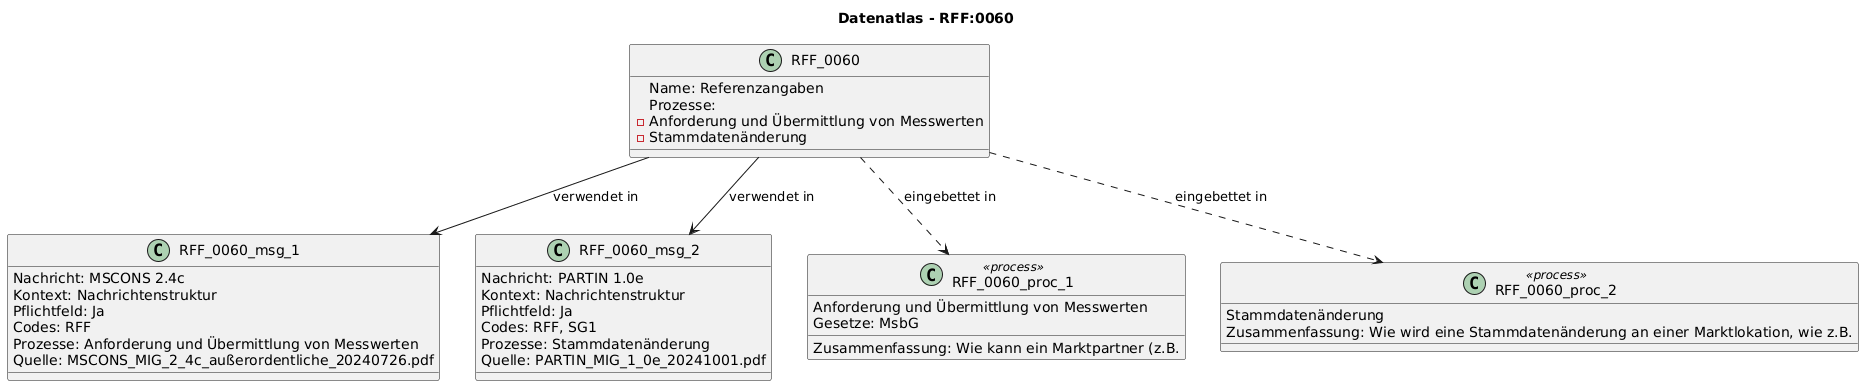

The diagram above was rendered by PlantUML. Its source (embedded in the PNG):
@startuml
title Datenatlas - RFF:0060
class RFF_0060 {
  Name: Referenzangaben
  Prozesse:
    - Anforderung und Übermittlung von Messwerten
    - Stammdatenänderung
}
class RFF_0060_msg_1 {
  Nachricht: MSCONS 2.4c
  Kontext: Nachrichtenstruktur
  Pflichtfeld: Ja
  Codes: RFF
  Prozesse: Anforderung und Übermittlung von Messwerten
  Quelle: MSCONS_MIG_2_4c_außerordentliche_20240726.pdf
}
RFF_0060 --> RFF_0060_msg_1 : verwendet in
class RFF_0060_msg_2 {
  Nachricht: PARTIN 1.0e
  Kontext: Nachrichtenstruktur
  Pflichtfeld: Ja
  Codes: RFF, SG1
  Prozesse: Stammdatenänderung
  Quelle: PARTIN_MIG_1_0e_20241001.pdf
}
RFF_0060 --> RFF_0060_msg_2 : verwendet in
class RFF_0060_proc_1 <<process>> {
  Anforderung und Übermittlung von Messwerten
  Gesetze: MsbG
  Zusammenfassung: Wie kann ein Marktpartner (z.B.
}
RFF_0060 ..> RFF_0060_proc_1 : eingebettet in
class RFF_0060_proc_2 <<process>> {
  Stammdatenänderung
  Zusammenfassung: Wie wird eine Stammdatenänderung an einer Marktlokation, wie z.B.
}
RFF_0060 ..> RFF_0060_proc_2 : eingebettet in
@enduml